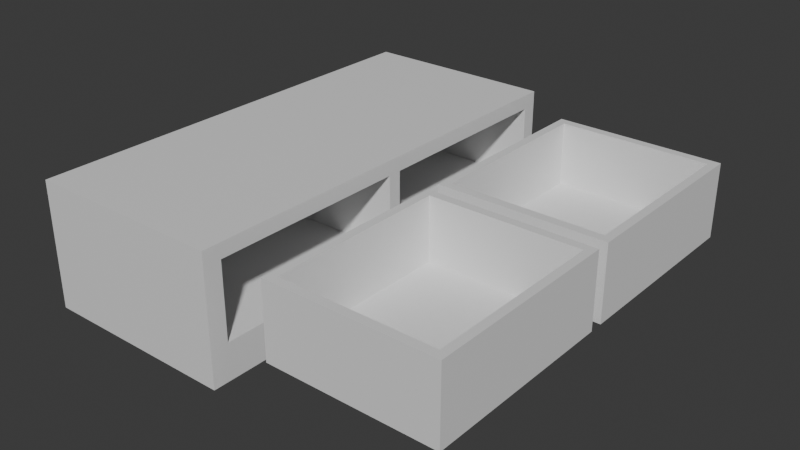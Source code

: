 # Source: drawers.blend  (saved by Blender 5.1.30; exported with 4.5.12 LTS)
import bpy
from mathutils import Matrix  # noqa: F401  (used for matrix-valued properties, if any)

bpy.ops.wm.read_factory_settings(use_empty=True)
scene = bpy.context.scene
scene.name = 'Scene'

# ---- collections
col_collection = bpy.data.collections.new('Collection'); scene.collection.children.link(col_collection)

# ---- materials (node trees are filled in below, after node groups)
mat_material = bpy.data.materials.new('Material')
mat_material.alpha_threshold = 0.0
mat_material.use_backface_culling_lightprobe_volume = False
mat_material.roughness = 0.5
mat_material.line_color = (0.0, 0.0, 0.0, 1.0)
mat_material_003 = bpy.data.materials.new('Material.003')
mat_material_003.alpha_threshold = 0.0
mat_material_003.use_backface_culling_lightprobe_volume = False
mat_material_003.roughness = 0.5
mat_material_003.line_color = (0.0, 0.0, 0.0, 1.0)
mat_material_004 = bpy.data.materials.new('Material.004')
mat_material_004.alpha_threshold = 0.0
mat_material_004.use_backface_culling_lightprobe_volume = False
mat_material_004.roughness = 0.5
mat_material_004.line_color = (0.0, 0.0, 0.0, 1.0)

# ---- material node trees
mat_material.use_nodes = True; mat_material.node_tree.nodes.clear()
_N = mat_material.node_tree.nodes; _L = mat_material.node_tree.links
n0 = _N.new('ShaderNodeOutputMaterial'); n0.name = 'Material Output'; n0.location = (200, 100)
n1 = _N.new('ShaderNodeBsdfPrincipled'); n1.name = 'Principled BSDF'; n1.location = (-200, 100)
_L.new(n1.outputs[0], n0.inputs[0])
n0.is_active_output = True
mat_material_003.use_nodes = True; mat_material_003.node_tree.nodes.clear()
_N = mat_material_003.node_tree.nodes; _L = mat_material_003.node_tree.links
n0 = _N.new('ShaderNodeOutputMaterial'); n0.name = 'Material Output'; n0.location = (200, 100)
n1 = _N.new('ShaderNodeBsdfPrincipled'); n1.name = 'Principled BSDF'; n1.location = (-200, 100)
_L.new(n1.outputs[0], n0.inputs[0])
n0.is_active_output = True
mat_material_004.use_nodes = True; mat_material_004.node_tree.nodes.clear()
_N = mat_material_004.node_tree.nodes; _L = mat_material_004.node_tree.links
n0 = _N.new('ShaderNodeOutputMaterial'); n0.name = 'Material Output'; n0.location = (200, 100)
n1 = _N.new('ShaderNodeBsdfPrincipled'); n1.name = 'Principled BSDF'; n1.location = (-200, 100)
_L.new(n1.outputs[0], n0.inputs[0])
n0.is_active_output = True

# ---- world
world_world = bpy.data.worlds.new('World'); scene.world = world_world
world_world.use_nodes = True; world_world.node_tree.nodes.clear()
_N = world_world.node_tree.nodes; _L = world_world.node_tree.links
n0 = _N.new('ShaderNodeOutputWorld'); n0.name = 'World Output'; n0.location = (200, 100)
n1 = _N.new('ShaderNodeBackground'); n1.name = 'Background'; n1.location = (-200, 100)
n1.inputs[0].default_value = (0.05088, 0.05088, 0.05088, 1.0)
_L.new(n1.outputs[0], n0.inputs[0])
n0.is_active_output = True
world_world.color = (0.05088, 0.05088, 0.05088)
world_world.sun_shadow_jitter_overblur = 0.0

# ---- meshes
me_cube = bpy.data.meshes.new('Cube')
me_cube.from_pydata([(-0.6772, 0.9327, 0.7709), (-0.6772, 0.9327, -0.4263), (-0.6772, 0.03781, 0.7709), (-0.6772, 0.03781, -0.4263), (-0.6772, -0.02451, 0.7709), (-0.6772, -0.02451, -0.4263), (-0.6772, -0.9194, 0.7709), (-0.6772, -0.9194, -0.4263), (1.0, 1.0, 1.0), (1.0, 1.0, -1.0), (1.0, -1.0, 1.0), (1.0, -1.0, -1.0), (-1.0, 1.0, 1.0), (-1.0, 1.0, -1.0), (-1.0, -1.0, 1.0), (-1.0, -1.0, -1.0), (1.0, -0.9194, -0.4263), (1.0, -0.9194, 0.7709), (1.0, -0.02451, -0.4263), (1.0, -0.02451, 0.7709), (1.0, -0.02451, -0.02451), (1.0, 0.03781, -0.08385), (1.0, 0.03781, -0.4263), (1.0, 0.03781, 0.7709), (1.0, 0.9327, -0.4263), (1.0, 0.9327, 0.7709), (1.0, 0.3975, -0.4263)], [], [(3, 1, 0, 2), (1, 3, 22, 26, 24), (1, 24, 25, 0), (7, 5, 4, 6), (5, 7, 16, 18), (5, 18, 20, 19, 4), (8, 12, 14, 10), (11, 10, 14, 15), (15, 14, 12, 13), (13, 9, 11, 15), (9, 26, 22, 21, 20, 18, 16, 11), (13, 12, 8, 9), (16, 7, 6, 17), (17, 6, 4, 19), (11, 16, 17, 19, 20, 21, 23, 25, 24, 26, 9, 8, 10), (22, 3, 2, 23, 21), (23, 2, 0, 25)])
_uv = me_cube.uv_layers.new(name='UVMap')
_uv.uv.foreach_set('vector', [0.375, 0.0, 0.375, 0.25, 0.625, 0.25, 0.625, 0.0, 0.125, 0.5, 0.125, 0.75, 0.3702, 0.75, 0.3702, 0.6495, 0.3702, 0.5, 0.375, 0.25, 0.375, 0.4952, 0.625, 0.4952, 0.625, 0.25, 0.375, 0.0, 0.375, 0.25, 0.625, 0.25, 0.625, 0.0, 0.125, 0.5, 0.125, 0.75, 0.3702, 0.75, 0.3702, 0.5, 0.375, 0.25, 0.375, 0.4952, 0.4589, 0.4952, 0.625, 0.4952, 0.625, 0.25, 0.625, 0.5, 0.875, 0.5, 0.875, 0.75, 0.625, 0.75, 0.375, 0.75, 0.625, 0.75, 0.625, 1.0, 0.375, 1.0, 0.375, 0.0, 0.625, 0.0, 0.625, 0.25, 0.375, 0.25, 0.125, 0.5, 0.375, 0.5, 0.375, 0.75, 0.125, 0.75, 0.375, 0.5, 0.4467, 0.5753, 0.4467, 0.6203, 0.4895, 0.6203, 0.4969, 0.6281, 0.4467, 0.6281, 0.4467, 0.7399, 0.375, 0.75, 0.375, 0.25, 0.625, 0.25, 0.625, 0.5, 0.375, 0.5, 0.375, 0.7548, 0.375, 1.0, 0.625, 1.0, 0.625, 0.7548, 0.6298, 0.75, 0.875, 0.75, 0.875, 0.5, 0.6298, 0.5, 0.375, 0.75, 0.4467, 0.7399, 0.5964, 0.7399, 0.5964, 0.6281, 0.4969, 0.6281, 0.4895, 0.6203, 0.5964, 0.6203, 0.5964, 0.5084, 0.4467, 0.5084, 0.4467, 0.5753, 0.375, 0.5, 0.625, 0.5, 0.625, 0.75, 0.375, 0.7548, 0.375, 1.0, 0.625, 1.0, 0.625, 0.7548, 0.4465, 0.7548, 0.6298, 0.75, 0.875, 0.75, 0.875, 0.5, 0.6298, 0.5])
me_cube.materials.append(mat_material)
me_cube.use_mirror_vertex_groups = False
me_cube.update()
me_cube_003 = bpy.data.meshes.new('Cube.003')
me_cube_003.from_pydata([(0.8984, 0.9103, -0.7135), (0.8984, -0.9088, -0.7135), (-0.8984, 0.9103, -0.7135), (-0.8984, -0.9088, -0.7135), (1.0, 1.0, 1.0), (1.0, 1.0, -1.0), (1.0, -1.0, 1.0), (1.0, -1.0, -1.0), (-1.0, 1.0, 1.0), (-1.0, 1.0, -1.0), (-1.0, -1.0, 1.0), (-1.0, -1.0, -1.0), (0.8984, -0.9088, 1.0), (-0.8984, -0.9088, 1.0), (-0.8984, 0.8984, 1.0), (-0.8984, 0.9103, 1.0), (0.8984, 0.9103, 1.0)], [], [(1, 3, 13, 12), (3, 2, 15, 14, 13), (2, 3, 1, 0), (0, 1, 12, 16), (2, 0, 16, 15), (4, 8, 14, 15, 16), (7, 6, 10, 11), (11, 10, 8, 9), (9, 5, 7, 11), (5, 4, 6, 7), (9, 8, 4, 5), (16, 12, 13, 14, 8, 10, 6, 4)])
_uv = me_cube_003.uv_layers.new(name='UVMap')
_uv.uv.foreach_set('vector', [0.375, 0.75, 0.375, 1.0, 0.5892, 1.0, 0.5892, 0.75, 0.375, 0.0, 0.375, 0.25, 0.5892, 0.25, 0.5892, 0.2484, 0.5892, 0.0, 0.125, 0.5, 0.125, 0.75, 0.375, 0.75, 0.375, 0.5, 0.375, 0.5, 0.375, 0.75, 0.5892, 0.75, 0.5892, 0.5, 0.375, 0.25, 0.375, 0.5, 0.5892, 0.5, 0.5892, 0.25, 0.625, 0.5, 0.875, 0.5, 0.8623, 0.5127, 0.8623, 0.5112, 0.6377, 0.5112, 0.375, 0.75, 0.625, 0.75, 0.625, 1.0, 0.375, 1.0, 0.375, 0.0, 0.625, 0.0, 0.625, 0.25, 0.375, 0.25, 0.125, 0.5, 0.375, 0.5, 0.375, 0.75, 0.125, 0.75, 0.375, 0.5, 0.625, 0.5, 0.625, 0.75, 0.375, 0.75, 0.375, 0.25, 0.625, 0.25, 0.625, 0.5, 0.375, 0.5, 0.6377, 0.5112, 0.6377, 0.7386, 0.8623, 0.7386, 0.8623, 0.5127, 0.875, 0.5, 0.875, 0.75, 0.625, 0.75, 0.625, 0.5])
me_cube_003.materials.append(mat_material_003)
me_cube_003.use_mirror_vertex_groups = False
me_cube_003.update()
me_cube_004 = bpy.data.meshes.new('Cube.004')
me_cube_004.from_pydata([(0.8984, 0.9096, -0.7135), (0.8984, -0.9096, -0.7135), (-0.8984, 0.9096, -0.7135), (-0.8984, -0.9096, -0.7135), (1.0, 1.0, 1.0), (1.0, 1.0, -1.0), (1.0, -1.0, 1.0), (1.0, -1.0, -1.0), (-1.0, 1.0, 1.0), (-1.0, 1.0, -1.0), (-1.0, -1.0, 1.0), (-1.0, -1.0, -1.0), (0.8984, -0.9096, 1.0), (-0.8984, -0.9096, 1.0), (-0.8984, 0.8984, 1.0), (-0.8984, 0.9096, 1.0), (0.8984, 0.9096, 1.0)], [], [(1, 3, 13, 12), (3, 2, 15, 14, 13), (2, 3, 1, 0), (0, 1, 12, 16), (2, 0, 16, 15), (4, 8, 14, 15, 16), (7, 6, 10, 11), (11, 10, 8, 9), (9, 5, 7, 11), (5, 4, 6, 7), (9, 8, 4, 5), (16, 12, 13, 14, 8, 10, 6, 4)])
_uv = me_cube_004.uv_layers.new(name='UVMap')
_uv.uv.foreach_set('vector', [0.375, 0.75, 0.375, 1.0, 0.5892, 1.0, 0.5892, 0.75, 0.375, 0.0, 0.375, 0.25, 0.5892, 0.25, 0.5892, 0.2485, 0.5892, 0.0, 0.125, 0.5, 0.125, 0.75, 0.375, 0.75, 0.375, 0.5, 0.375, 0.5, 0.375, 0.75, 0.5892, 0.75, 0.5892, 0.5, 0.375, 0.25, 0.375, 0.5, 0.5892, 0.5, 0.5892, 0.25, 0.625, 0.5, 0.875, 0.5, 0.8623, 0.5127, 0.8623, 0.5113, 0.6377, 0.5113, 0.375, 0.75, 0.625, 0.75, 0.625, 1.0, 0.375, 1.0, 0.375, 0.0, 0.625, 0.0, 0.625, 0.25, 0.375, 0.25, 0.125, 0.5, 0.375, 0.5, 0.375, 0.75, 0.125, 0.75, 0.375, 0.5, 0.625, 0.5, 0.625, 0.75, 0.375, 0.75, 0.375, 0.25, 0.625, 0.25, 0.625, 0.5, 0.375, 0.5, 0.6377, 0.5113, 0.6377, 0.7387, 0.8623, 0.7387, 0.8623, 0.5127, 0.875, 0.5, 0.875, 0.75, 0.625, 0.75, 0.625, 0.5])
me_cube_004.materials.append(mat_material_004)
me_cube_004.use_mirror_vertex_groups = False
me_cube_004.update()

# ---- objects
ob_cube = bpy.data.objects.new('Cube', me_cube)
ob_cube_003 = bpy.data.objects.new('Cube.003', me_cube_003)
ob_cube_004 = bpy.data.objects.new('Cube.004', me_cube_004)

# ---- transforms, parenting, visibility, modifiers, constraints
ob_cube.location = (0.0, 0.0, 0.279)
ob_cube.scale = (1.116, 2.501, 0.71)
ob_cube.lock_rotations_4d = False
ob_cube.empty_display_type = 'ARROWS'
ob_cube.lineart.crease_threshold = 0.0
ob_cube_003.location = (2.558, 1.214, 0.4013)
ob_cube_003.scale = (0.954, 1.119, 0.425)
ob_cube_003.lock_rotations_4d = False
ob_cube_003.empty_display_type = 'ARROWS'
ob_cube_003.lineart.crease_threshold = 0.0
ob_cube_004.location = (2.558, -1.18, 0.4013)
ob_cube_004.scale = (0.954, 1.119, 0.425)
ob_cube_004.lock_rotations_4d = False
ob_cube_004.empty_display_type = 'ARROWS'
ob_cube_004.lineart.crease_threshold = 0.0

# ---- collection membership
col_collection.objects.link(ob_cube)
col_collection.objects.link(ob_cube_003)
col_collection.objects.link(ob_cube_004)

# ---- scene / render settings (as saved in the file)
scene.frame_start = 1; scene.frame_end = 250; scene.frame_set(1)
scene.render.engine = 'BLENDER_EEVEE_NEXT'
scene.render.bake_bias = 0.0
scene.render.bake_samples = 0
scene.cycles.sampling_pattern = 'TABULATED_SOBOL'
scene.eevee.use_volume_custom_range = False
bpy.context.view_layer.update()

# ---- added for rendering (the .blend has no active camera and no usable light): camera, sun
cam_auto = bpy.data.cameras.new('AutoCamera')
cam_auto.lens = 50.0
cam_auto.sensor_width = 36.0
cam_auto.clip_end = 1000.0
ob_auto_camera = bpy.data.objects.new('AutoCamera', cam_auto)
scene.collection.objects.link(ob_auto_camera)
ob_auto_camera.location = (7.63838, -7.72849, 5.43134)
ob_auto_camera.rotation_euler = (1.09748, -7.21219e-08, 0.694738)
scene.camera = ob_auto_camera
light_auto_sun = bpy.data.lights.new('AutoSun', 'SUN')
light_auto_sun.energy = 3.0
light_auto_sun.angle = 0.0523599
ob_auto_sun = bpy.data.objects.new('AutoSun', light_auto_sun)
scene.collection.objects.link(ob_auto_sun)
ob_auto_sun.rotation_euler = (0.872665, 0.174533, 0.523599)
bpy.context.view_layer.update()
